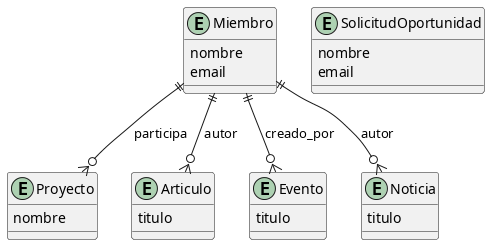

The diagram above was rendered by PlantUML. Its source (embedded in the PNG):
@startuml
' Diagrama ER simplificado
entity Miembro {
  nombre
  email
}
entity Proyecto {
  nombre
}
entity Articulo {
  titulo
}
entity Evento {
  titulo
}
entity Noticia {
  titulo
}
entity SolicitudOportunidad {
  nombre
  email
}
Miembro ||--o{ Proyecto : "participa"
Miembro ||--o{ Articulo : "autor"
Miembro ||--o{ Evento : "creado_por"
Miembro ||--o{ Noticia : "autor"
@enduml